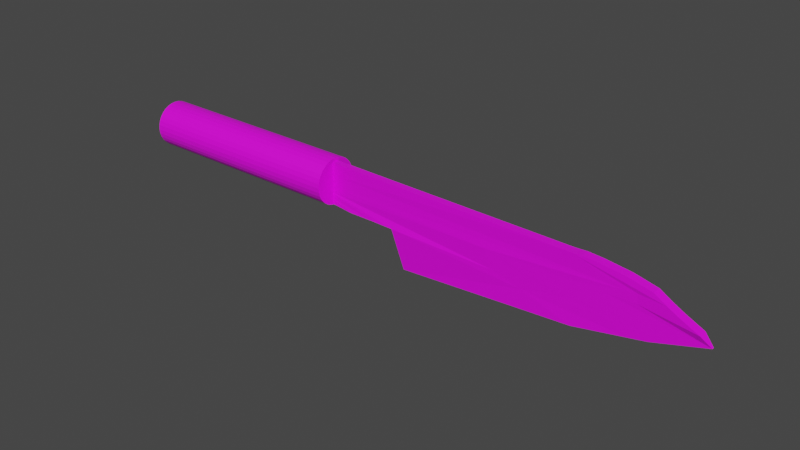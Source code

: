 # Source: Knife.blend  (saved by Blender 3.5.10; exported with 4.5.12 LTS)
import bpy
from mathutils import Matrix  # noqa: F401  (used for matrix-valued properties, if any)

bpy.ops.wm.read_factory_settings(use_empty=True)
scene = bpy.context.scene
scene.name = 'Scene'

# ---- collections
col_collection = bpy.data.collections.new('Collection'); scene.collection.children.link(col_collection)

# ---- images (referenced by path relative to the original .blend; pixels are not part of the script)
import os
ASSET_DIR = os.environ.get("B2B_ASSET_DIR", "")  # directory of the original .blend (textures are referenced by path, not embedded)
HERE = os.path.dirname(os.path.abspath(__file__))  # packed textures are extracted next to this script under _unpacked/

def load_image(name, relpath, width, height, colorspace="sRGB"):
    """Load a texture the original file referenced (path relative to the .blend, or extracted next to this script)."""
    p = next((c for c in (os.path.join(HERE, relpath), os.path.join(ASSET_DIR, relpath)) if relpath and os.path.exists(c)), "")
    if p:
        img = bpy.data.images.load(p, check_existing=True)
        img.name = name
    else:  # same state as the original file: an image datablock whose file is absent (Cycles renders it pink)
        img = bpy.data.images.new(name, width, height)
        img.source = "FILE"
        img.filepath = "//" + (relpath or name)
    img.colorspace_settings.name = colorspace
    return img
img_dungeons_2_texture_01_a_png = load_image('Dungeons_2_Texture_01_A.png', 'Dungeons_2_Texture_01_A.png', 1024, 1024, 'sRGB')

# ---- materials (node trees are filled in below, after node groups)
mat_material = bpy.data.materials.new('Material')
mat_material.alpha_threshold = 0.0
mat_material.use_transparent_shadow = False
mat_material.roughness = 0.5
mat_material.line_color = (0.0, 0.0, 0.0, 1.0)

# ---- material node trees
mat_material.use_nodes = True; mat_material.node_tree.nodes.clear()
_N = mat_material.node_tree.nodes; _L = mat_material.node_tree.links
n0 = _N.new('ShaderNodeOutputMaterial'); n0.name = 'Material Output'; n0.location = (300, 300)
n1 = _N.new('ShaderNodeBsdfPrincipled'); n1.name = 'Principled BSDF'; n1.location = (10, 300)
n1.distribution = 'GGX'
n1.subsurface_method = 'RANDOM_WALK_SKIN'
n1.inputs[3].default_value = 1.45
n1.inputs[27].default_value = (0.0, 0.0, 0.0, 1.0)
n1.inputs[28].default_value = 1.0
n2 = _N.new('ShaderNodeTexImage'); n2.name = 'Image Texture'; n2.location = (-338, 95)
n2.image = img_dungeons_2_texture_01_a_png
_L.new(n1.outputs[0], n0.inputs[0])
_L.new(n2.outputs[0], n1.inputs[0])
n0.is_active_output = True

# ---- world
world_world = bpy.data.worlds.new('World'); scene.world = world_world
world_world.use_nodes = True; world_world.node_tree.nodes.clear()
_N = world_world.node_tree.nodes; _L = world_world.node_tree.links
n0 = _N.new('ShaderNodeOutputWorld'); n0.name = 'World Output'; n0.location = (300, 300)
n1 = _N.new('ShaderNodeBackground'); n1.name = 'Background'; n1.location = (10, 300)
n1.inputs[0].default_value = (0.05088, 0.05088, 0.05088, 1.0)
_L.new(n1.outputs[0], n0.inputs[0])
n0.is_active_output = True
world_world.color = (0.05088, 0.05088, 0.05088)
world_world.use_sun_shadow = False
world_world.sun_shadow_jitter_overblur = 0.0

# ---- meshes
me_cube_001 = bpy.data.meshes.new('Cube.001')
me_cube_001.from_pydata([(-1.817, -0.1322, -0.9077), (-1.817, -0.1322, 0.7129), (-1.817, 0.1296, -0.9077), (-1.817, 0.1296, 0.7129), (5.28, -0.009053, -2.319), (10.27, -0.1748, 0.4114), (5.28, 0.04459, -2.319), (10.27, 0.1722, 0.4114), (0.0, 0.1722, -1.0), (9.278, 0.1722, 0.5392), (0.0, -0.1748, -1.0), (9.278, -0.1748, 0.5392), (9.774, 0.1722, 0.4753), (1.15, -0.1748, -1.019), (1.15, 0.1722, -1.019), (9.774, -0.1748, 0.4753), (10.02, 0.1722, 0.4433), (1.572, -0.009053, -2.548), (1.572, 0.04459, -2.548), (10.02, -0.1748, 0.4433), (0.25, 0.1722, -1.0), (9.526, -0.1748, 0.5072), (9.526, 0.1722, 0.5072), (0.25, -0.1748, -1.0), (-0.5, 0.1722, -1.0), (8.271, -0.1748, 0.5605), (8.271, 0.1722, 0.5605), (-0.5, -0.1748, -1.0), (8.693, 0.1722, 0.5796), (-0.25, -0.1748, -1.0), (-0.25, 0.1722, -1.0), (8.693, -0.1748, 0.5796), (-0.75, 0.1722, -1.0), (8.021, -0.1748, 0.5605), (8.021, 0.1722, 0.5605), (-0.75, -0.1748, -1.0), (-1.817, -0.1322, -0.002207), (-1.817, 0.1296, -0.002207), (12.73, 0.1722, -0.6497), (12.73, -0.1748, -0.6497), (-1.817, -0.1322, 0.4505), (-1.817, 0.1296, 0.4505), (11.64, 0.1722, -0.09238), (11.64, -0.1748, -0.09238), (-1.817, 0.1296, -0.455), (11.09, 0.04459, -1.589), (11.09, -0.04459, -1.589), (-1.817, -0.1322, -0.455), (-1.817, 0.1296, -0.6813), (8.395, 0.04459, -2.107), (8.395, -0.04459, -2.107), (-1.817, -0.1322, -0.6813), (-1.817, -0.1322, -0.2286), (-1.817, 0.1296, -0.2286), (13.1, 0.04459, -0.9953), (13.1, -0.04459, -0.9953), (-1.817, 0.1296, 0.2242), (12.06, 0.1722, -0.3233), (12.06, -0.1748, -0.3233), (-1.817, -0.1322, 0.2242), (-1.817, -0.1322, 0.6769), (-1.817, 0.1296, 0.6769), (11.16, 0.1722, 0.2016), (11.16, -0.1748, 0.2016), (10.89, 0.1646, -0.4698), (11.52, 0.1553, -0.5175), (11.31, 0.1722, -0.1194), (12.0, 0.04459, -1.321), (12.26, 0.1722, -0.4211), (12.31, 0.145, -0.8519), (10.02, 0.04459, -1.795), (10.62, 0.1638, -0.4694), (10.16, 0.1474, -0.7086), (9.923, 0.1218, -1.043), (9.844, 0.08137, -1.489), (9.605, 0.1273, -0.9634), (9.43, 0.139, -0.8042), (9.127, 0.1373, -0.8201), (9.127, 0.1172, -1.075), (9.318, 0.1162, -1.091), (11.33, -0.04459, -1.517), (10.38, -0.04459, -1.726), (10.47, -0.06739, -1.252), (11.09, -0.06752, -1.104), (9.555, -0.0729, -1.277), (8.265, -0.08201, -1.104), (8.414, -0.1247, -0.434), (9.431, -0.124, -0.4092), (10.28, -0.1415, -0.0762), (10.65, -0.1411, -0.0372), (10.65, -0.1171, -0.4092), (10.17, -0.1416, -0.0868), (5.115, -0.1481, -0.434), (5.338, -0.09679, -1.153), (6.479, -0.1052, -0.9052), (6.502, -0.02299, -2.235), (6.519, -0.06298, -1.48), (-10.31, 0.8986, -0.04929), (-1.605, 0.8986, -0.04929), (-10.31, 0.8813, -0.2246), (-1.605, 0.8813, -0.2246), (-10.31, 0.8302, -0.3931), (-1.605, 0.8302, -0.3931), (-10.31, 0.7471, -0.5485), (-1.605, 0.7471, -0.5485), (-10.31, 0.6354, -0.6847), (-1.605, 0.6354, -0.6847), (-10.31, 0.4992, -0.7964), (-1.605, 0.4992, -0.7964), (-10.31, 0.3439, -0.8794), (-1.605, 0.3439, -0.8794), (-10.31, 0.1753, -0.9306), (-1.605, 0.1753, -0.9306), (-10.31, 0.0, -0.9478), (-1.605, 0.0, -0.9478), (-10.31, -0.1753, -0.9306), (-1.605, -0.1753, -0.9306), (-10.31, -0.3439, -0.8794), (-1.605, -0.3439, -0.8794), (-10.31, -0.4992, -0.7964), (-1.605, -0.4992, -0.7964), (-10.31, -0.6354, -0.6847), (-1.605, -0.6354, -0.6847), (-10.31, -0.7471, -0.5485), (-1.605, -0.7471, -0.5485), (-10.31, -0.8302, -0.3931), (-1.605, -0.8302, -0.3931), (-10.31, -0.8813, -0.2246), (-1.605, -0.8813, -0.2246), (-10.31, -0.8986, -0.04929), (-1.605, -0.8986, -0.04929), (-10.31, -0.8813, 0.126), (-1.605, -0.8813, 0.126), (-10.31, -0.8302, 0.2946), (-1.605, -0.8302, 0.2946), (-10.31, -0.7471, 0.4499), (-1.605, -0.7471, 0.4499), (-10.31, -0.6354, 0.5861), (-1.605, -0.6354, 0.5861), (-10.31, -0.4992, 0.6978), (-1.605, -0.4992, 0.6978), (-10.31, -0.3439, 0.7809), (-1.605, -0.3439, 0.7809), (-10.31, -0.1753, 0.832), (-1.605, -0.1753, 0.832), (-10.31, 0.0, 0.8493), (-1.605, 0.0, 0.8493), (-10.31, 0.1753, 0.832), (-1.605, 0.1753, 0.832), (-10.31, 0.3439, 0.7809), (-1.605, 0.3439, 0.7809), (-10.31, 0.4992, 0.6978), (-1.605, 0.4992, 0.6978), (-10.31, 0.6354, 0.5861), (-1.605, 0.6354, 0.5861), (-10.31, 0.7471, 0.4499), (-1.605, 0.7471, 0.4499), (-10.31, 0.8302, 0.2946), (-1.605, 0.8302, 0.2946), (-10.31, 0.8813, 0.126), (-1.605, 0.8813, 0.126), (-9.681, 0.8986, -0.04929), (-9.681, 0.8813, -0.2246), (-9.681, 0.8302, -0.3931), (-9.681, 0.7471, -0.5485), (-9.681, 0.6354, -0.6847), (-9.681, 0.4992, -0.7964), (-9.681, 0.3439, -0.8794), (-9.681, 0.1753, -0.9306), (-9.681, 0.0, -0.9478), (-9.681, -0.1753, -0.9306), (-9.681, -0.3439, -0.8794), (-9.681, -0.4992, -0.7964), (-9.681, -0.6354, -0.6847), (-9.681, -0.7471, -0.5485), (-9.681, -0.8302, -0.3931), (-9.681, -0.8813, -0.2246), (-9.681, -0.8986, -0.04929), (-9.681, -0.8813, 0.126), (-9.681, -0.8302, 0.2946), (-9.681, -0.7471, 0.4499), (-9.681, -0.6354, 0.5861), (-9.681, -0.4992, 0.6978), (-9.681, -0.3439, 0.7809), (-9.681, -0.1753, 0.832), (-9.681, 0.0, 0.8493), (-9.681, 0.1753, 0.832), (-9.681, 0.3439, 0.7809), (-9.681, 0.4992, 0.6978), (-9.681, 0.6354, 0.5861), (-9.681, 0.7471, 0.4499), (-9.681, 0.8302, 0.2946), (-9.681, 0.8813, 0.126), (-1.814, 0.8986, -0.04929), (-1.814, 0.8813, -0.2246), (-1.814, 0.8302, -0.3931), (-1.814, 0.7471, -0.5485), (-1.814, 0.6354, -0.6847), (-1.814, 0.4992, -0.7964), (-1.814, 0.3439, -0.8794), (-1.814, 0.1753, -0.9306), (-1.814, 0.0, -0.9478), (-1.814, -0.1753, -0.9306), (-1.814, -0.3439, -0.8794), (-1.814, -0.4992, -0.7964), (-1.814, -0.6354, -0.6847), (-1.814, -0.7471, -0.5485), (-1.814, -0.8302, -0.3931), (-1.814, -0.8813, -0.2246), (-1.814, -0.8986, -0.04929), (-1.814, -0.8813, 0.126), (-1.814, -0.8302, 0.2946), (-1.814, -0.7471, 0.4499), (-1.814, -0.6354, 0.5861), (-1.814, -0.4992, 0.6978), (-1.814, -0.3439, 0.7809), (-1.814, -0.1753, 0.832), (-1.814, 0.0, 0.8493), (-1.814, 0.1753, 0.832), (-1.814, 0.3439, 0.7809), (-1.814, 0.4992, 0.6978), (-1.814, 0.6354, 0.5861), (-1.814, 0.7471, 0.4499), (-1.814, 0.8302, 0.2946), (-1.814, 0.8813, 0.126)], [], [(60, 1, 3, 61), (62, 7, 5, 63), (18, 6, 4, 17), (34, 3, 1, 33), (22, 9, 11, 21), (30, 8, 10, 29), (26, 28, 9, 22, 12, 16, 7, 62, 42, 57, 65, 66, 64, 71, 44, 53, 37, 56, 41, 61, 3, 34), (16, 12, 15, 19), (20, 14, 13, 23), (7, 16, 19, 5), (14, 18, 17, 13), (8, 20, 23, 10), (12, 22, 21, 15), (32, 24, 27, 35), (28, 26, 25, 31), (9, 28, 31, 11), (24, 30, 29, 27), (2, 32, 35, 0), (25, 33, 1, 60, 40, 59, 36, 88, 89, 90, 58, 43, 63, 5, 19, 15, 21, 11, 31), (26, 34, 33, 25), (54, 38, 39, 55), (52, 36, 37, 53), (57, 42, 43, 58), (59, 40, 41, 56), (51, 47, 44, 48), (49, 70, 45, 46, 81, 50), (6, 49, 50, 95, 4), (0, 51, 48, 2), (47, 52, 53, 44), (45, 67, 54, 55, 80, 46), (36, 59, 56, 37), (38, 68, 57, 58, 39), (42, 62, 63, 43), (40, 60, 61, 41), (44, 71, 72, 73, 75, 76, 77, 2, 48), (64, 66, 65), (67, 69, 68, 38, 54), (70, 74, 73, 72, 71, 45), (45, 71, 64, 65, 57, 68, 69, 67), (2, 77, 78, 79, 75, 73, 74, 70, 49, 6, 18, 14, 20, 8, 30, 24, 32), (79, 78, 77, 76, 75), (80, 83, 82, 81, 46), (82, 84, 85, 96, 50, 81), (84, 87, 86, 85), (58, 90, 88, 91, 36, 52, 47, 92, 94, 85, 86, 87, 84, 82, 83, 80, 55, 39), (91, 88, 36), (90, 89, 88), (85, 94, 93, 92, 47, 51, 0, 35, 27, 29, 10, 23, 13, 17, 96), (93, 94, 92), (50, 96, 95), (95, 96, 17, 4), (193, 98, 100, 194), (194, 100, 102, 195), (195, 102, 104, 196), (196, 104, 106, 197), (197, 106, 108, 198), (198, 108, 110, 199), (199, 110, 112, 200), (200, 112, 114, 201), (201, 114, 116, 202), (202, 116, 118, 203), (203, 118, 120, 204), (204, 120, 122, 205), (205, 122, 124, 206), (206, 124, 126, 207), (207, 126, 128, 208), (208, 128, 130, 209), (209, 130, 132, 210), (210, 132, 134, 211), (211, 134, 136, 212), (212, 136, 138, 213), (213, 138, 140, 214), (214, 140, 142, 215), (215, 142, 144, 216), (216, 144, 146, 217), (217, 146, 148, 218), (218, 148, 150, 219), (219, 150, 152, 220), (220, 152, 154, 221), (221, 154, 156, 222), (222, 156, 158, 223), (223, 158, 160, 224), (224, 160, 98, 193), (100, 98, 160), (102, 100, 160), (122, 136, 126), (160, 158, 156), (104, 160, 156), (106, 104, 156), (104, 102, 160), (156, 154, 152), (108, 156, 152), (110, 108, 152), (110, 152, 150), (112, 110, 150), (112, 150, 148), (114, 112, 148), (114, 148, 146), (116, 114, 146), (116, 146, 144), (118, 116, 144), (118, 144, 142), (120, 118, 142), (120, 142, 140), (122, 120, 140), (138, 136, 140), (108, 106, 156), (136, 122, 140), (124, 122, 126), (126, 136, 134), (128, 126, 134), (128, 134, 132), (130, 128, 132), (159, 97, 99), (157, 159, 99), (137, 123, 133), (99, 101, 103), (155, 99, 103), (153, 155, 103), (155, 157, 99), (103, 105, 107), (151, 103, 107), (149, 151, 107), (149, 107, 109), (147, 149, 109), (147, 109, 111), (145, 147, 111), (145, 111, 113), (143, 145, 113), (143, 113, 115), (141, 143, 115), (141, 115, 117), (139, 141, 117), (139, 117, 119), (137, 139, 119), (121, 123, 119), (151, 153, 103), (123, 137, 119), (135, 137, 133), (133, 123, 125), (131, 133, 125), (131, 125, 127), (129, 131, 127), (159, 192, 161, 97), (157, 191, 192, 159), (155, 190, 191, 157), (153, 189, 190, 155), (151, 188, 189, 153), (149, 187, 188, 151), (147, 186, 187, 149), (145, 185, 186, 147), (143, 184, 185, 145), (141, 183, 184, 143), (139, 182, 183, 141), (137, 181, 182, 139), (135, 180, 181, 137), (133, 179, 180, 135), (131, 178, 179, 133), (129, 177, 178, 131), (127, 176, 177, 129), (125, 175, 176, 127), (123, 174, 175, 125), (121, 173, 174, 123), (119, 172, 173, 121), (117, 171, 172, 119), (115, 170, 171, 117), (113, 169, 170, 115), (111, 168, 169, 113), (109, 167, 168, 111), (107, 166, 167, 109), (105, 165, 166, 107), (103, 164, 165, 105), (101, 163, 164, 103), (99, 162, 163, 101), (97, 161, 162, 99), (192, 224, 193, 161), (191, 223, 224, 192), (190, 222, 223, 191), (189, 221, 222, 190), (188, 220, 221, 189), (187, 219, 220, 188), (186, 218, 219, 187), (185, 217, 218, 186), (184, 216, 217, 185), (183, 215, 216, 184), (182, 214, 215, 183), (181, 213, 214, 182), (180, 212, 213, 181), (179, 211, 212, 180), (178, 210, 211, 179), (177, 209, 210, 178), (176, 208, 209, 177), (175, 207, 208, 176), (174, 206, 207, 175), (173, 205, 206, 174), (172, 204, 205, 173), (171, 203, 204, 172), (170, 202, 203, 171), (169, 201, 202, 170), (168, 200, 201, 169), (167, 199, 200, 168), (166, 198, 199, 167), (165, 197, 198, 166), (164, 196, 197, 165), (163, 195, 196, 164), (162, 194, 195, 163), (161, 193, 194, 162)])
_uv = me_cube_001.uv_layers.new(name='UVMap')
_uv.uv.foreach_set('vector', [0.6295, 0.01043, 0.6297, 0.01043, 0.6297, 0.01205, 0.6295, 0.01205, 0.6295, 0.01367, 0.6297, 0.01367, 0.6297, 0.01529, 0.6295, 0.01529, 0.6279, 0.01367, 0.6281, 0.01367, 0.6281, 0.01529, 0.6279, 0.01529, 0.6311, 0.01367, 0.6313, 0.01367, 0.6313, 0.01529, 0.6311, 0.01529, 0.6303, 0.01367, 0.6305, 0.01367, 0.6305, 0.01529, 0.6303, 0.01529, 0.6271, 0.01367, 0.6273, 0.01367, 0.6273, 0.01529, 0.6271, 0.01529, 0.6297, 0.01245, 0.6297, 0.01266, 0.6297, 0.01286, 0.6297, 0.01306, 0.6297, 0.01327, 0.6297, 0.01347, 0.6297, 0.01367, 0.6295, 0.01367, 0.6293, 0.01367, 0.6291, 0.01367, 0.6291, 0.01365, 0.6293, 0.01366, 0.6291, 0.01362, 0.6291, 0.01358, 0.6285, 0.01205, 0.6287, 0.01205, 0.6289, 0.01205, 0.6291, 0.01205, 0.6293, 0.01205, 0.6295, 0.01205, 0.6297, 0.01205, 0.6297, 0.01225, 0.6299, 0.01367, 0.6301, 0.01367, 0.6301, 0.01529, 0.6299, 0.01529, 0.6275, 0.01367, 0.6277, 0.01367, 0.6277, 0.01529, 0.6275, 0.01529, 0.6297, 0.01367, 0.6299, 0.01367, 0.6299, 0.01529, 0.6297, 0.01529, 0.6277, 0.01367, 0.6279, 0.01367, 0.6279, 0.01529, 0.6277, 0.01529, 0.6273, 0.01367, 0.6275, 0.01367, 0.6275, 0.01529, 0.6273, 0.01529, 0.6301, 0.01367, 0.6303, 0.01367, 0.6303, 0.01529, 0.6301, 0.01529, 0.6267, 0.01367, 0.6269, 0.01367, 0.6269, 0.01529, 0.6267, 0.01529, 0.6307, 0.01367, 0.6309, 0.01367, 0.6309, 0.01529, 0.6307, 0.01529, 0.6305, 0.01367, 0.6307, 0.01367, 0.6307, 0.01529, 0.6305, 0.01529, 0.6269, 0.01367, 0.6271, 0.01367, 0.6271, 0.01529, 0.6269, 0.01529, 0.6265, 0.01367, 0.6267, 0.01367, 0.6267, 0.01529, 0.6265, 0.01529, 0.6297, 0.01651, 0.6297, 0.01671, 0.6297, 0.01692, 0.6295, 0.01692, 0.6293, 0.01692, 0.6291, 0.01692, 0.6289, 0.01692, 0.6294, 0.01544, 0.6294, 0.01535, 0.6292, 0.01539, 0.6291, 0.01529, 0.6293, 0.01529, 0.6295, 0.01529, 0.6297, 0.01529, 0.6297, 0.0155, 0.6297, 0.0157, 0.6297, 0.0159, 0.6297, 0.01611, 0.6297, 0.01631, 0.6309, 0.01367, 0.6311, 0.01367, 0.6311, 0.01529, 0.6309, 0.01529, 0.6287, 0.01367, 0.6289, 0.01367, 0.6289, 0.01529, 0.6287, 0.01529, 0.6287, 0.01043, 0.6289, 0.01043, 0.6289, 0.01205, 0.6287, 0.01205, 0.6291, 0.01367, 0.6293, 0.01367, 0.6293, 0.01529, 0.6291, 0.01529, 0.6291, 0.01043, 0.6293, 0.01043, 0.6293, 0.01205, 0.6291, 0.01205, 0.6283, 0.01043, 0.6285, 0.01043, 0.6285, 0.01205, 0.6283, 0.01205, 0.6283, 0.01367, 0.6284, 0.01367, 0.6285, 0.01367, 0.6285, 0.01529, 0.6284, 0.01529, 0.6283, 0.01529, 0.6281, 0.01367, 0.6283, 0.01367, 0.6283, 0.01529, 0.6282, 0.01529, 0.6281, 0.01529, 0.6281, 0.01043, 0.6283, 0.01043, 0.6283, 0.01205, 0.6281, 0.01205, 0.6285, 0.01043, 0.6287, 0.01043, 0.6287, 0.01205, 0.6285, 0.01205, 0.6285, 0.01367, 0.6286, 0.01367, 0.6287, 0.01367, 0.6287, 0.01529, 0.6285, 0.01529, 0.6285, 0.01529, 0.6289, 0.01043, 0.6291, 0.01043, 0.6291, 0.01205, 0.6289, 0.01205, 0.6289, 0.01367, 0.629, 0.01367, 0.6291, 0.01367, 0.6291, 0.01529, 0.6289, 0.01529, 0.6293, 0.01367, 0.6295, 0.01367, 0.6295, 0.01529, 0.6293, 0.01529, 0.6293, 0.01043, 0.6295, 0.01043, 0.6295, 0.01205, 0.6293, 0.01205, 0.6285, 0.01205, 0.6291, 0.01358, 0.629, 0.01355, 0.6288, 0.01357, 0.6288, 0.01354, 0.6289, 0.0135, 0.6289, 0.01347, 0.6281, 0.01205, 0.6283, 0.01205, 0.3082, 0.3841, 0.3084, 0.3842, 0.3082, 0.3841, 0.3077, 0.3842, 0.3079, 0.3842, 0.3082, 0.3842, 0.308, 0.3842, 0.3078, 0.3842, 0.3075, 0.3842, 0.3077, 0.3841, 0.3079, 0.3841, 0.3081, 0.384, 0.3082, 0.3841, 0.3076, 0.3842, 0.6285, 0.01367, 0.6291, 0.01358, 0.6291, 0.01362, 0.6291, 0.01365, 0.6291, 0.01367, 0.629, 0.01367, 0.6288, 0.01367, 0.6286, 0.01367, 0.6281, 0.01205, 0.6289, 0.01347, 0.6288, 0.01351, 0.6288, 0.01353, 0.6288, 0.01354, 0.6288, 0.01357, 0.6286, 0.01362, 0.6284, 0.01367, 0.6283, 0.01367, 0.6281, 0.01367, 0.6281, 0.01347, 0.6281, 0.01327, 0.6281, 0.01306, 0.6281, 0.01286, 0.6281, 0.01266, 0.6281, 0.01245, 0.6281, 0.01225, 0.3079, 0.384, 0.3079, 0.384, 0.308, 0.384, 0.308, 0.384, 0.3079, 0.384, 0.3111, 0.3856, 0.3113, 0.3857, 0.3113, 0.3857, 0.311, 0.3856, 0.3111, 0.3856, 0.6287, 0.01536, 0.6287, 0.01544, 0.6288, 0.01567, 0.6286, 0.01562, 0.6283, 0.01529, 0.6284, 0.01529, 0.3113, 0.3858, 0.3117, 0.386, 0.3117, 0.3863, 0.3114, 0.386, 0.6291, 0.01529, 0.6292, 0.01539, 0.6294, 0.01544, 0.6294, 0.01547, 0.6289, 0.01692, 0.6287, 0.01692, 0.6285, 0.01692, 0.629, 0.01597, 0.6289, 0.01575, 0.6288, 0.01567, 0.6292, 0.01594, 0.6292, 0.01566, 0.6287, 0.01544, 0.6287, 0.01536, 0.6288, 0.01534, 0.6285, 0.01529, 0.6287, 0.01529, 0.6289, 0.01529, 0.6294, 0.01547, 0.6294, 0.01544, 0.6289, 0.01692, 0.3117, 0.3857, 0.312, 0.3857, 0.3119, 0.3858, 0.6288, 0.01567, 0.6289, 0.01575, 0.6287, 0.01575, 0.629, 0.01597, 0.6285, 0.01692, 0.6283, 0.01692, 0.6281, 0.01692, 0.6281, 0.01671, 0.6281, 0.01651, 0.6281, 0.01631, 0.6281, 0.01611, 0.6281, 0.0159, 0.6281, 0.0157, 0.6281, 0.0155, 0.6286, 0.01562, 0.3113, 0.3861, 0.3114, 0.3861, 0.3116, 0.3863, 0.3109, 0.3856, 0.3112, 0.386, 0.3107, 0.3856, 0.6282, 0.01529, 0.6286, 0.01562, 0.6281, 0.0155, 0.6281, 0.01529, 0.6246, 0.0206, 0.6246, 0.02062, 0.6246, 0.02062, 0.6246, 0.0206, 0.6246, 0.0206, 0.6246, 0.02062, 0.6245, 0.02062, 0.6245, 0.0206, 0.6245, 0.0206, 0.6245, 0.02062, 0.6244, 0.02062, 0.6244, 0.0206, 0.6244, 0.0206, 0.6244, 0.02062, 0.6244, 0.02062, 0.6244, 0.0206, 0.6244, 0.0206, 0.6244, 0.02062, 0.6243, 0.02062, 0.6243, 0.0206, 0.6243, 0.0206, 0.6243, 0.02062, 0.6243, 0.02062, 0.6243, 0.0206, 0.6243, 0.0206, 0.6243, 0.02062, 0.6242, 0.02062, 0.6242, 0.0206, 0.6242, 0.0206, 0.6242, 0.02062, 0.6241, 0.02062, 0.6241, 0.0206, 0.6241, 0.0206, 0.6241, 0.02062, 0.6241, 0.02062, 0.6241, 0.0206, 0.6241, 0.0206, 0.6241, 0.02062, 0.624, 0.02062, 0.624, 0.0206, 0.624, 0.0206, 0.624, 0.02062, 0.6239, 0.02062, 0.6239, 0.0206, 0.6239, 0.0206, 0.6239, 0.02062, 0.6239, 0.02062, 0.6239, 0.0206, 0.6239, 0.0206, 0.6239, 0.02062, 0.6238, 0.02062, 0.6238, 0.0206, 0.6238, 0.0206, 0.6238, 0.02062, 0.6237, 0.02062, 0.6237, 0.0206, 0.6237, 0.0206, 0.6237, 0.02062, 0.6237, 0.02062, 0.6237, 0.0206, 0.6237, 0.0206, 0.6237, 0.02062, 0.6236, 0.02062, 0.6236, 0.0206, 0.6236, 0.0206, 0.6236, 0.02062, 0.6236, 0.02062, 0.6236, 0.0206, 0.6236, 0.0206, 0.6236, 0.02062, 0.6235, 0.02062, 0.6235, 0.0206, 0.6235, 0.0206, 0.6235, 0.02062, 0.6234, 0.02062, 0.6234, 0.0206, 0.6234, 0.0206, 0.6234, 0.02062, 0.6234, 0.02062, 0.6234, 0.0206, 0.6234, 0.0206, 0.6234, 0.02062, 0.6233, 0.02062, 0.6233, 0.0206, 0.6233, 0.0206, 0.6233, 0.02062, 0.6232, 0.02062, 0.6232, 0.0206, 0.6232, 0.0206, 0.6232, 0.02062, 0.6232, 0.02062, 0.6232, 0.0206, 0.6232, 0.0206, 0.6232, 0.02062, 0.6231, 0.02062, 0.6231, 0.0206, 0.6231, 0.0206, 0.6231, 0.02062, 0.6231, 0.02062, 0.6231, 0.0206, 0.6231, 0.0206, 0.6231, 0.02062, 0.623, 0.02062, 0.623, 0.0206, 0.623, 0.0206, 0.623, 0.02062, 0.6229, 0.02062, 0.6229, 0.0206, 0.6229, 0.0206, 0.6229, 0.02062, 0.6229, 0.02062, 0.6229, 0.0206, 0.6229, 0.0206, 0.6229, 0.02062, 0.6228, 0.02062, 0.6228, 0.0206, 0.6228, 0.0206, 0.6228, 0.02062, 0.6227, 0.02062, 0.6227, 0.0206, 0.6227, 0.0206, 0.6227, 0.02062, 0.6227, 0.02062, 0.6227, 0.0206, 0.6227, 0.0206, 0.6227, 0.02062, 0.6226, 0.02062, 0.6226, 0.0206, 0.6226, 0.0186, 0.6226, 0.0186, 0.6226, 0.0186, 0.6226, 0.0186, 0.6226, 0.0186, 0.6226, 0.0186, 0.6226, 0.0186, 0.6226, 0.0186, 0.6226, 0.0186, 0.6226, 0.0186, 0.6226, 0.0186, 0.6226, 0.0186, 0.6226, 0.0186, 0.6226, 0.0186, 0.6226, 0.0186, 0.6226, 0.0186, 0.6226, 0.0186, 0.6226, 0.0186, 0.6226, 0.0186, 0.6226, 0.0186, 0.6226, 0.0186, 0.6226, 0.0186, 0.6226, 0.0186, 0.6226, 0.0186, 0.6226, 0.0186, 0.6226, 0.0186, 0.6226, 0.0186, 0.6226, 0.0186, 0.6226, 0.0186, 0.6226, 0.0186, 0.6226, 0.0186, 0.6226, 0.0186, 0.6226, 0.0186, 0.6226, 0.0186, 0.6226, 0.0186, 0.6226, 0.0186, 0.6226, 0.0186, 0.6226, 0.0186, 0.6226, 0.0186, 0.6226, 0.0186, 0.6226, 0.0186, 0.6226, 0.0186, 0.6226, 0.0186, 0.6226, 0.0186, 0.6226, 0.0186, 0.6226, 0.0186, 0.6226, 0.0186, 0.6226, 0.0186, 0.6226, 0.0186, 0.6226, 0.0186, 0.6226, 0.0186, 0.6226, 0.0186, 0.6226, 0.0186, 0.6226, 0.0186, 0.6226, 0.0186, 0.6226, 0.0186, 0.6226, 0.0186, 0.6226, 0.0186, 0.6226, 0.0186, 0.6226, 0.0186, 0.6226, 0.0186, 0.6226, 0.0186, 0.6226, 0.0186, 0.6226, 0.0186, 0.6226, 0.0186, 0.6226, 0.0186, 0.6226, 0.0186, 0.6226, 0.0186, 0.6226, 0.0186, 0.6226, 0.0186, 0.6226, 0.0186, 0.6226, 0.0186, 0.6226, 0.0186, 0.6226, 0.0186, 0.6226, 0.0186, 0.6226, 0.0186, 0.6226, 0.0186, 0.6226, 0.0186, 0.6226, 0.0186, 0.6226, 0.0186, 0.6226, 0.0186, 0.6226, 0.0186, 0.6226, 0.0186, 0.6226, 0.0186, 0.6226, 0.0186, 0.6226, 0.0186, 0.6226, 0.0186, 0.6226, 0.0186, 0.6226, 0.0186, 0.6226, 0.0186, 0.6118, 0.0155, 0.6118, 0.0155, 0.6118, 0.0155, 0.6118, 0.0155, 0.6118, 0.0155, 0.6118, 0.0155, 0.6118, 0.0155, 0.6118, 0.0155, 0.6118, 0.0155, 0.6118, 0.0155, 0.6118, 0.0155, 0.6118, 0.0155, 0.6118, 0.0155, 0.6118, 0.0155, 0.6118, 0.0155, 0.6118, 0.0155, 0.6118, 0.0155, 0.6118, 0.0155, 0.6118, 0.0155, 0.6118, 0.0155, 0.6118, 0.0155, 0.6118, 0.0155, 0.6118, 0.0155, 0.6118, 0.0155, 0.6118, 0.0155, 0.6118, 0.0155, 0.6118, 0.0155, 0.6118, 0.0155, 0.6118, 0.0155, 0.6118, 0.0155, 0.6118, 0.0155, 0.6118, 0.0155, 0.6118, 0.0155, 0.6118, 0.0155, 0.6118, 0.0155, 0.6118, 0.0155, 0.6118, 0.0155, 0.6118, 0.0155, 0.6118, 0.0155, 0.6118, 0.0155, 0.6118, 0.0155, 0.6118, 0.0155, 0.6118, 0.0155, 0.6118, 0.0155, 0.6118, 0.0155, 0.6118, 0.0155, 0.6118, 0.0155, 0.6118, 0.0155, 0.6118, 0.0155, 0.6118, 0.0155, 0.6118, 0.0155, 0.6118, 0.0155, 0.6118, 0.0155, 0.6118, 0.0155, 0.6118, 0.0155, 0.6118, 0.0155, 0.6118, 0.0155, 0.6118, 0.0155, 0.6118, 0.0155, 0.6118, 0.0155, 0.6118, 0.0155, 0.6118, 0.0155, 0.6118, 0.0155, 0.6118, 0.0155, 0.6118, 0.0155, 0.6118, 0.0155, 0.6118, 0.0155, 0.6118, 0.0155, 0.6118, 0.0155, 0.6118, 0.0155, 0.6118, 0.0155, 0.6118, 0.0155, 0.6118, 0.0155, 0.6118, 0.0155, 0.6118, 0.0155, 0.6118, 0.0155, 0.6118, 0.0155, 0.6118, 0.0155, 0.6118, 0.0155, 0.6118, 0.0155, 0.6118, 0.0155, 0.6118, 0.0155, 0.6118, 0.0155, 0.6118, 0.0155, 0.6118, 0.0155, 0.6118, 0.0155, 0.6118, 0.0155, 0.6118, 0.0155, 0.6118, 0.0155, 0.6118, 0.0155, 0.6118, 0.01651, 0.6118, 0.01659, 0.6118, 0.01659, 0.6118, 0.01651, 0.6119, 0.01651, 0.6119, 0.01659, 0.6118, 0.01659, 0.6118, 0.01651, 0.612, 0.01651, 0.612, 0.01659, 0.6119, 0.01659, 0.6119, 0.01651, 0.612, 0.01651, 0.612, 0.01659, 0.612, 0.01659, 0.612, 0.01651, 0.6121, 0.01651, 0.6121, 0.01659, 0.612, 0.01659, 0.612, 0.01651, 0.6121, 0.01651, 0.6121, 0.01659, 0.6121, 0.01659, 0.6121, 0.01651, 0.6122, 0.01651, 0.6122, 0.01659, 0.6121, 0.01659, 0.6121, 0.01651, 0.6123, 0.01651, 0.6123, 0.01659, 0.6122, 0.01659, 0.6122, 0.01651, 0.6123, 0.01651, 0.6123, 0.01659, 0.6123, 0.01659, 0.6123, 0.01651, 0.6124, 0.01651, 0.6124, 0.01659, 0.6123, 0.01659, 0.6123, 0.01651, 0.6125, 0.01651, 0.6125, 0.01659, 0.6124, 0.01659, 0.6124, 0.01651, 0.6125, 0.01651, 0.6125, 0.01659, 0.6125, 0.01659, 0.6125, 0.01651, 0.6126, 0.01651, 0.6126, 0.01659, 0.6125, 0.01659, 0.6125, 0.01651, 0.6126, 0.01651, 0.6126, 0.01659, 0.6126, 0.01659, 0.6126, 0.01651, 0.6127, 0.01651, 0.6127, 0.01659, 0.6126, 0.01659, 0.6126, 0.01651, 0.6128, 0.01651, 0.6128, 0.01659, 0.6127, 0.01659, 0.6127, 0.01651, 0.6128, 0.01651, 0.6128, 0.01659, 0.6128, 0.01659, 0.6128, 0.01651, 0.6129, 0.01651, 0.6129, 0.01659, 0.6128, 0.01659, 0.6128, 0.01651, 0.613, 0.01651, 0.613, 0.01659, 0.6129, 0.01659, 0.6129, 0.01651, 0.613, 0.01651, 0.613, 0.01659, 0.613, 0.01659, 0.613, 0.01651, 0.6131, 0.01651, 0.6131, 0.01659, 0.613, 0.01659, 0.613, 0.01651, 0.6131, 0.01651, 0.6131, 0.01659, 0.6131, 0.01659, 0.6131, 0.01651, 0.6132, 0.01651, 0.6132, 0.01659, 0.6131, 0.01659, 0.6131, 0.01651, 0.6133, 0.01651, 0.6133, 0.01659, 0.6132, 0.01659, 0.6132, 0.01651, 0.6133, 0.01651, 0.6133, 0.01659, 0.6133, 0.01659, 0.6133, 0.01651, 0.6134, 0.01651, 0.6134, 0.01659, 0.6133, 0.01659, 0.6133, 0.01651, 0.6135, 0.01651, 0.6135, 0.01659, 0.6134, 0.01659, 0.6134, 0.01651, 0.6135, 0.01651, 0.6135, 0.01659, 0.6135, 0.01659, 0.6135, 0.01651, 0.6136, 0.01651, 0.6136, 0.01659, 0.6135, 0.01659, 0.6135, 0.01651, 0.6137, 0.01651, 0.6137, 0.01659, 0.6136, 0.01659, 0.6136, 0.01651, 0.6137, 0.01651, 0.6137, 0.01659, 0.6137, 0.01659, 0.6137, 0.01651, 0.6138, 0.01651, 0.6138, 0.01659, 0.6137, 0.01659, 0.6137, 0.01651, 0.6563, 0.5195, 0.6563, 0.7207, 0.6501, 0.7207, 0.6501, 0.5195, 0.6625, 0.5195, 0.6625, 0.7207, 0.6563, 0.7207, 0.6563, 0.5195, 0.6687, 0.5195, 0.6687, 0.7207, 0.6625, 0.7207, 0.6625, 0.5195, 0.6749, 0.5195, 0.6749, 0.7207, 0.6687, 0.7207, 0.6687, 0.5195, 0.6811, 0.5195, 0.6811, 0.7207, 0.6749, 0.7207, 0.6749, 0.5195, 0.6873, 0.5195, 0.6873, 0.7207, 0.6811, 0.7207, 0.6811, 0.5195, 0.6935, 0.5195, 0.6935, 0.7207, 0.6873, 0.7207, 0.6873, 0.5195, 0.6997, 0.5195, 0.6997, 0.7207, 0.6935, 0.7207, 0.6935, 0.5195, 0.7058, 0.5195, 0.7058, 0.7207, 0.6997, 0.7207, 0.6997, 0.5195, 0.712, 0.5195, 0.712, 0.7207, 0.7058, 0.7207, 0.7058, 0.5195, 0.7182, 0.5195, 0.7182, 0.7207, 0.712, 0.7207, 0.712, 0.5195, 0.7244, 0.5195, 0.7244, 0.7207, 0.7182, 0.7207, 0.7182, 0.5195, 0.7306, 0.5195, 0.7306, 0.7207, 0.7244, 0.7207, 0.7244, 0.5195, 0.7368, 0.5195, 0.7368, 0.7207, 0.7306, 0.7207, 0.7306, 0.5195, 0.743, 0.5195, 0.743, 0.7207, 0.7368, 0.7207, 0.7368, 0.5195, 0.7492, 0.5195, 0.7492, 0.7207, 0.743, 0.7207, 0.743, 0.5195, 0.7554, 0.5195, 0.7554, 0.7207, 0.7492, 0.7207, 0.7492, 0.5195, 0.7616, 0.5195, 0.7616, 0.7207, 0.7554, 0.7207, 0.7554, 0.5195, 0.7678, 0.5195, 0.7678, 0.7207, 0.7616, 0.7207, 0.7616, 0.5195, 0.774, 0.5195, 0.774, 0.7207, 0.7678, 0.7207, 0.7678, 0.5195, 0.7801, 0.5195, 0.7801, 0.7207, 0.774, 0.7207, 0.774, 0.5195, 0.7863, 0.5195, 0.7863, 0.7207, 0.7801, 0.7207, 0.7801, 0.5195, 0.7925, 0.5195, 0.7925, 0.7207, 0.7863, 0.7207, 0.7863, 0.5195, 0.7987, 0.5195, 0.7987, 0.7207, 0.7925, 0.7207, 0.7925, 0.5195, 0.8049, 0.5195, 0.8049, 0.7207, 0.7987, 0.7207, 0.7987, 0.5195, 0.8111, 0.5195, 0.8111, 0.7207, 0.8049, 0.7207, 0.8049, 0.5195, 0.8173, 0.5195, 0.8173, 0.7207, 0.8111, 0.7207, 0.8111, 0.5195, 0.8235, 0.5195, 0.8235, 0.7207, 0.8173, 0.7207, 0.8173, 0.5195, 0.8297, 0.5195, 0.8297, 0.7207, 0.8235, 0.7207, 0.8235, 0.5195, 0.8359, 0.5195, 0.8359, 0.7207, 0.8297, 0.7207, 0.8297, 0.5195, 0.8421, 0.5195, 0.8421, 0.7207, 0.8359, 0.7207, 0.8359, 0.5195, 0.8483, 0.5195, 0.8483, 0.7207, 0.8421, 0.7207, 0.8421, 0.5195])
me_cube_001.materials.append(mat_material)
me_cube_001.update()

# ---- objects
ob_cube = bpy.data.objects.new('Cube', me_cube_001)

# ---- transforms, parenting, visibility, modifiers, constraints
ob_cube.location = (-0.4877, 0.0, 0.0)
ob_cube.scale = (0.3434, 0.3434, 0.3434)

# ---- collection membership
col_collection.objects.link(ob_cube)

# ---- scene / render settings (as saved in the file)
scene.frame_start = 1; scene.frame_end = 250; scene.frame_set(1)
scene.render.engine = 'BLENDER_EEVEE_NEXT'
scene.cycles.sampling_pattern = 'TABULATED_SOBOL'
scene.view_settings.view_transform = 'Filmic'
bpy.context.view_layer.update()

# ---- added for rendering (the .blend has no active camera and no usable light): camera, sun
cam_auto = bpy.data.cameras.new('AutoCamera')
cam_auto.lens = 50.0
cam_auto.sensor_width = 36.0
cam_auto.clip_end = 1000.0
ob_auto_camera = bpy.data.objects.new('AutoCamera', cam_auto)
scene.collection.objects.link(ob_auto_camera)
ob_auto_camera.location = (7.52812, -9.04493, 5.73827)
ob_auto_camera.rotation_euler = (1.09748, -7.21219e-08, 0.694738)
scene.camera = ob_auto_camera
light_auto_sun = bpy.data.lights.new('AutoSun', 'SUN')
light_auto_sun.energy = 3.0
light_auto_sun.angle = 0.0523599
ob_auto_sun = bpy.data.objects.new('AutoSun', light_auto_sun)
scene.collection.objects.link(ob_auto_sun)
ob_auto_sun.rotation_euler = (0.872665, 0.174533, 0.523599)
bpy.context.view_layer.update()
